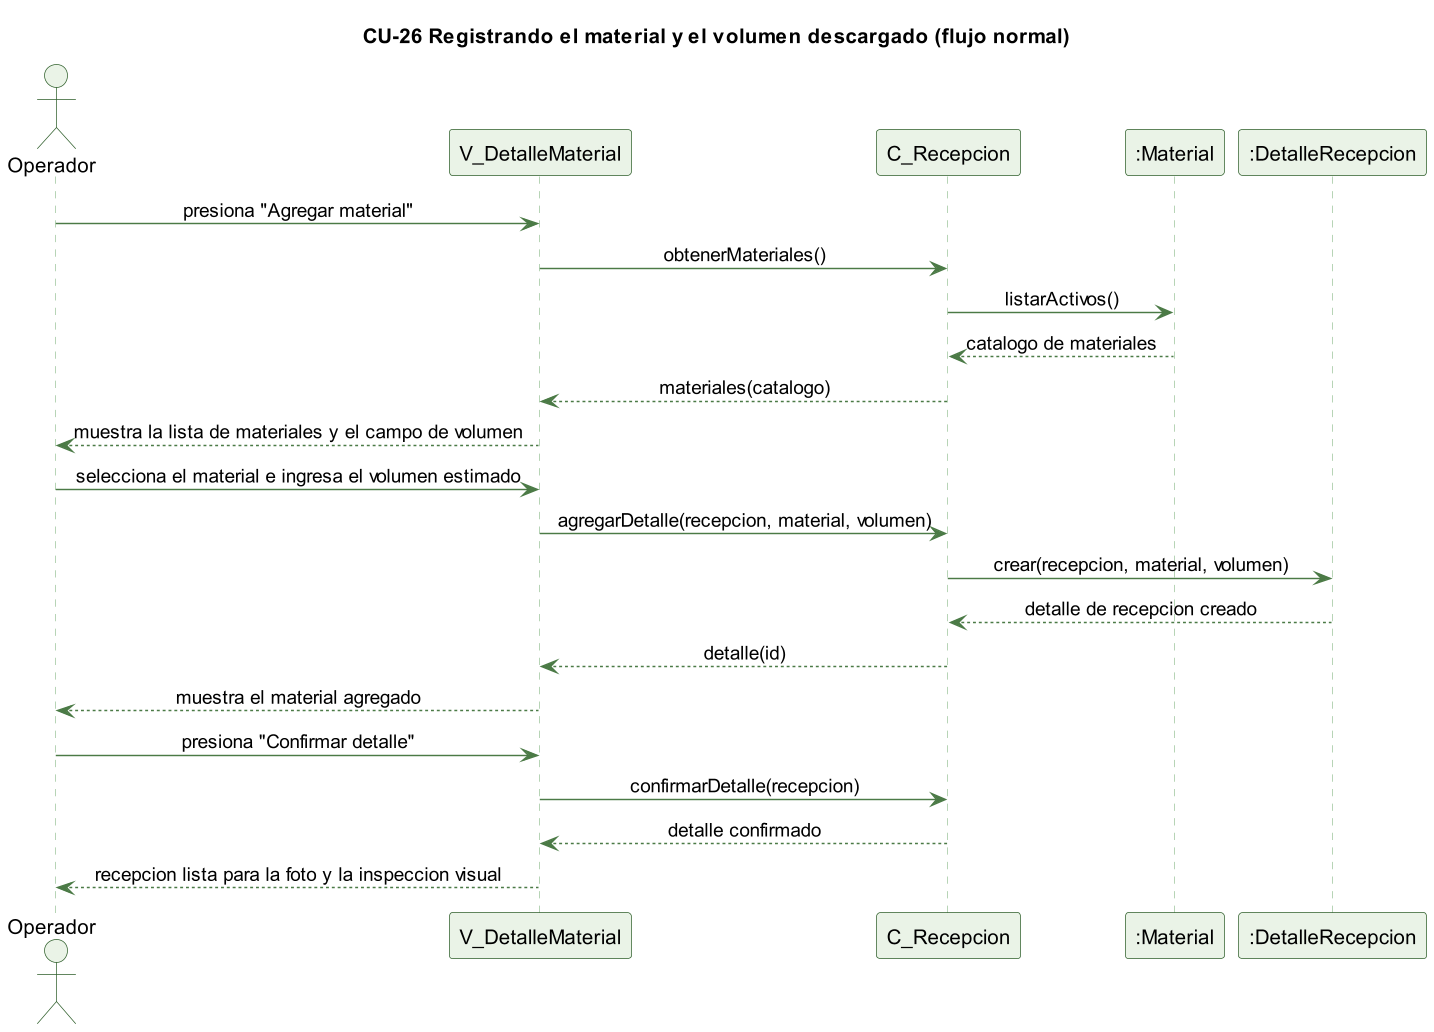

The diagram above was rendered by PlantUML. Its source (embedded in the PNG):
@startuml cu26-detalle-material-normal
skinparamlocked dpi 140
' CU-26 Registrando el material y el volumen descargado - flujo normal
skinparam backgroundColor #FFFFFF
skinparam shadowing false
skinparam defaultFontName Helvetica
skinparam sequenceMessageAlign center
skinparam ParticipantBackgroundColor #EAF3E7
skinparam ParticipantBorderColor #2E5E2A
skinparam ActorBackgroundColor #EAF3E7
skinparam ActorBorderColor #2E5E2A
skinparam sequenceLifeLineBorderColor #9CC49A
skinparam ArrowColor #4B7A46

title CU-26 Registrando el material y el volumen descargado (flujo normal)

actor Operador
participant "V_DetalleMaterial" as V
participant "C_Recepcion" as C
participant ":Material" as M
participant ":DetalleRecepcion" as D

Operador -> V : presiona "Agregar material"
V -> C : obtenerMateriales()
C -> M : listarActivos()
M --> C : catalogo de materiales
C --> V : materiales(catalogo)
V --> Operador : muestra la lista de materiales y el campo de volumen

Operador -> V : selecciona el material e ingresa el volumen estimado
V -> C : agregarDetalle(recepcion, material, volumen)
C -> D : crear(recepcion, material, volumen)
D --> C : detalle de recepcion creado
C --> V : detalle(id)
V --> Operador : muestra el material agregado

Operador -> V : presiona "Confirmar detalle"
V -> C : confirmarDetalle(recepcion)
C --> V : detalle confirmado
V --> Operador : recepcion lista para la foto y la inspeccion visual

@enduml